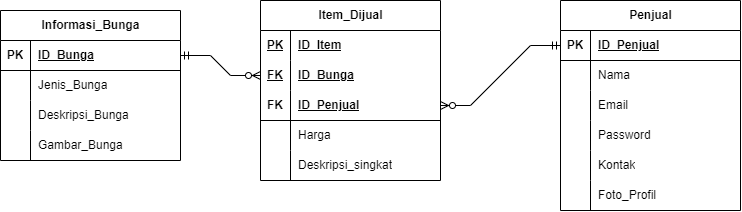

The diagram above was exported from draw.io. Its source (the exported page's mxGraphModel, read from the mxfile embedded in the PNG):
<mxGraphModel dx="1080" dy="490" grid="1" gridSize="10" guides="1" tooltips="1" connect="1" arrows="1" fold="1" page="1" pageScale="1" pageWidth="850" pageHeight="1100" math="0" shadow="0">
  <root>
    <mxCell id="0" />
    <mxCell id="1" parent="0" />
    <mxCell id="4wgMV9Etp9TW5dHCCi0Z-1" value="Informasi_Bunga" style="shape=table;startSize=30;container=1;collapsible=1;childLayout=tableLayout;fixedRows=1;rowLines=0;fontStyle=1;align=center;resizeLast=1;html=1;" parent="1" vertex="1">
      <mxGeometry x="70" y="100" width="180" height="150" as="geometry" />
    </mxCell>
    <mxCell id="4wgMV9Etp9TW5dHCCi0Z-2" value="" style="shape=tableRow;horizontal=0;startSize=0;swimlaneHead=0;swimlaneBody=0;fillColor=none;collapsible=0;dropTarget=0;points=[[0,0.5],[1,0.5]];portConstraint=eastwest;top=0;left=0;right=0;bottom=1;" parent="4wgMV9Etp9TW5dHCCi0Z-1" vertex="1">
      <mxGeometry y="30" width="180" height="30" as="geometry" />
    </mxCell>
    <mxCell id="4wgMV9Etp9TW5dHCCi0Z-3" value="PK" style="shape=partialRectangle;connectable=0;fillColor=none;top=0;left=0;bottom=0;right=0;fontStyle=1;overflow=hidden;whiteSpace=wrap;html=1;" parent="4wgMV9Etp9TW5dHCCi0Z-2" vertex="1">
      <mxGeometry width="30" height="30" as="geometry">
        <mxRectangle width="30" height="30" as="alternateBounds" />
      </mxGeometry>
    </mxCell>
    <mxCell id="4wgMV9Etp9TW5dHCCi0Z-4" value="ID_Bunga" style="shape=partialRectangle;connectable=0;fillColor=none;top=0;left=0;bottom=0;right=0;align=left;spacingLeft=6;fontStyle=5;overflow=hidden;whiteSpace=wrap;html=1;" parent="4wgMV9Etp9TW5dHCCi0Z-2" vertex="1">
      <mxGeometry x="30" width="150" height="30" as="geometry">
        <mxRectangle width="150" height="30" as="alternateBounds" />
      </mxGeometry>
    </mxCell>
    <mxCell id="4wgMV9Etp9TW5dHCCi0Z-5" value="" style="shape=tableRow;horizontal=0;startSize=0;swimlaneHead=0;swimlaneBody=0;fillColor=none;collapsible=0;dropTarget=0;points=[[0,0.5],[1,0.5]];portConstraint=eastwest;top=0;left=0;right=0;bottom=0;" parent="4wgMV9Etp9TW5dHCCi0Z-1" vertex="1">
      <mxGeometry y="60" width="180" height="30" as="geometry" />
    </mxCell>
    <mxCell id="4wgMV9Etp9TW5dHCCi0Z-6" value="" style="shape=partialRectangle;connectable=0;fillColor=none;top=0;left=0;bottom=0;right=0;editable=1;overflow=hidden;whiteSpace=wrap;html=1;" parent="4wgMV9Etp9TW5dHCCi0Z-5" vertex="1">
      <mxGeometry width="30" height="30" as="geometry">
        <mxRectangle width="30" height="30" as="alternateBounds" />
      </mxGeometry>
    </mxCell>
    <mxCell id="4wgMV9Etp9TW5dHCCi0Z-7" value="Jenis_Bunga" style="shape=partialRectangle;connectable=0;fillColor=none;top=0;left=0;bottom=0;right=0;align=left;spacingLeft=6;overflow=hidden;whiteSpace=wrap;html=1;" parent="4wgMV9Etp9TW5dHCCi0Z-5" vertex="1">
      <mxGeometry x="30" width="150" height="30" as="geometry">
        <mxRectangle width="150" height="30" as="alternateBounds" />
      </mxGeometry>
    </mxCell>
    <mxCell id="4wgMV9Etp9TW5dHCCi0Z-8" value="" style="shape=tableRow;horizontal=0;startSize=0;swimlaneHead=0;swimlaneBody=0;fillColor=none;collapsible=0;dropTarget=0;points=[[0,0.5],[1,0.5]];portConstraint=eastwest;top=0;left=0;right=0;bottom=0;" parent="4wgMV9Etp9TW5dHCCi0Z-1" vertex="1">
      <mxGeometry y="90" width="180" height="30" as="geometry" />
    </mxCell>
    <mxCell id="4wgMV9Etp9TW5dHCCi0Z-9" value="" style="shape=partialRectangle;connectable=0;fillColor=none;top=0;left=0;bottom=0;right=0;editable=1;overflow=hidden;whiteSpace=wrap;html=1;" parent="4wgMV9Etp9TW5dHCCi0Z-8" vertex="1">
      <mxGeometry width="30" height="30" as="geometry">
        <mxRectangle width="30" height="30" as="alternateBounds" />
      </mxGeometry>
    </mxCell>
    <mxCell id="4wgMV9Etp9TW5dHCCi0Z-10" value="Deskripsi_Bunga" style="shape=partialRectangle;connectable=0;fillColor=none;top=0;left=0;bottom=0;right=0;align=left;spacingLeft=6;overflow=hidden;whiteSpace=wrap;html=1;" parent="4wgMV9Etp9TW5dHCCi0Z-8" vertex="1">
      <mxGeometry x="30" width="150" height="30" as="geometry">
        <mxRectangle width="150" height="30" as="alternateBounds" />
      </mxGeometry>
    </mxCell>
    <mxCell id="4wgMV9Etp9TW5dHCCi0Z-11" value="" style="shape=tableRow;horizontal=0;startSize=0;swimlaneHead=0;swimlaneBody=0;fillColor=none;collapsible=0;dropTarget=0;points=[[0,0.5],[1,0.5]];portConstraint=eastwest;top=0;left=0;right=0;bottom=0;" parent="4wgMV9Etp9TW5dHCCi0Z-1" vertex="1">
      <mxGeometry y="120" width="180" height="30" as="geometry" />
    </mxCell>
    <mxCell id="4wgMV9Etp9TW5dHCCi0Z-12" value="" style="shape=partialRectangle;connectable=0;fillColor=none;top=0;left=0;bottom=0;right=0;editable=1;overflow=hidden;whiteSpace=wrap;html=1;" parent="4wgMV9Etp9TW5dHCCi0Z-11" vertex="1">
      <mxGeometry width="30" height="30" as="geometry">
        <mxRectangle width="30" height="30" as="alternateBounds" />
      </mxGeometry>
    </mxCell>
    <mxCell id="4wgMV9Etp9TW5dHCCi0Z-13" value="Gambar_Bunga" style="shape=partialRectangle;connectable=0;fillColor=none;top=0;left=0;bottom=0;right=0;align=left;spacingLeft=6;overflow=hidden;whiteSpace=wrap;html=1;" parent="4wgMV9Etp9TW5dHCCi0Z-11" vertex="1">
      <mxGeometry x="30" width="150" height="30" as="geometry">
        <mxRectangle width="150" height="30" as="alternateBounds" />
      </mxGeometry>
    </mxCell>
    <mxCell id="4wgMV9Etp9TW5dHCCi0Z-14" value="Penjual" style="shape=table;startSize=30;container=1;collapsible=1;childLayout=tableLayout;fixedRows=1;rowLines=0;fontStyle=1;align=center;resizeLast=1;html=1;" parent="1" vertex="1">
      <mxGeometry x="630" y="90" width="180" height="210" as="geometry" />
    </mxCell>
    <mxCell id="4wgMV9Etp9TW5dHCCi0Z-15" value="" style="shape=tableRow;horizontal=0;startSize=0;swimlaneHead=0;swimlaneBody=0;fillColor=none;collapsible=0;dropTarget=0;points=[[0,0.5],[1,0.5]];portConstraint=eastwest;top=0;left=0;right=0;bottom=1;" parent="4wgMV9Etp9TW5dHCCi0Z-14" vertex="1">
      <mxGeometry y="30" width="180" height="30" as="geometry" />
    </mxCell>
    <mxCell id="4wgMV9Etp9TW5dHCCi0Z-16" value="PK" style="shape=partialRectangle;connectable=0;fillColor=none;top=0;left=0;bottom=0;right=0;fontStyle=1;overflow=hidden;whiteSpace=wrap;html=1;" parent="4wgMV9Etp9TW5dHCCi0Z-15" vertex="1">
      <mxGeometry width="30" height="30" as="geometry">
        <mxRectangle width="30" height="30" as="alternateBounds" />
      </mxGeometry>
    </mxCell>
    <mxCell id="4wgMV9Etp9TW5dHCCi0Z-17" value="ID_Penjual" style="shape=partialRectangle;connectable=0;fillColor=none;top=0;left=0;bottom=0;right=0;align=left;spacingLeft=6;fontStyle=5;overflow=hidden;whiteSpace=wrap;html=1;" parent="4wgMV9Etp9TW5dHCCi0Z-15" vertex="1">
      <mxGeometry x="30" width="150" height="30" as="geometry">
        <mxRectangle width="150" height="30" as="alternateBounds" />
      </mxGeometry>
    </mxCell>
    <mxCell id="4wgMV9Etp9TW5dHCCi0Z-18" value="" style="shape=tableRow;horizontal=0;startSize=0;swimlaneHead=0;swimlaneBody=0;fillColor=none;collapsible=0;dropTarget=0;points=[[0,0.5],[1,0.5]];portConstraint=eastwest;top=0;left=0;right=0;bottom=0;" parent="4wgMV9Etp9TW5dHCCi0Z-14" vertex="1">
      <mxGeometry y="60" width="180" height="30" as="geometry" />
    </mxCell>
    <mxCell id="4wgMV9Etp9TW5dHCCi0Z-19" value="" style="shape=partialRectangle;connectable=0;fillColor=none;top=0;left=0;bottom=0;right=0;editable=1;overflow=hidden;whiteSpace=wrap;html=1;" parent="4wgMV9Etp9TW5dHCCi0Z-18" vertex="1">
      <mxGeometry width="30" height="30" as="geometry">
        <mxRectangle width="30" height="30" as="alternateBounds" />
      </mxGeometry>
    </mxCell>
    <mxCell id="4wgMV9Etp9TW5dHCCi0Z-20" value="Nama" style="shape=partialRectangle;connectable=0;fillColor=none;top=0;left=0;bottom=0;right=0;align=left;spacingLeft=6;overflow=hidden;whiteSpace=wrap;html=1;" parent="4wgMV9Etp9TW5dHCCi0Z-18" vertex="1">
      <mxGeometry x="30" width="150" height="30" as="geometry">
        <mxRectangle width="150" height="30" as="alternateBounds" />
      </mxGeometry>
    </mxCell>
    <mxCell id="4wgMV9Etp9TW5dHCCi0Z-21" value="" style="shape=tableRow;horizontal=0;startSize=0;swimlaneHead=0;swimlaneBody=0;fillColor=none;collapsible=0;dropTarget=0;points=[[0,0.5],[1,0.5]];portConstraint=eastwest;top=0;left=0;right=0;bottom=0;" parent="4wgMV9Etp9TW5dHCCi0Z-14" vertex="1">
      <mxGeometry y="90" width="180" height="30" as="geometry" />
    </mxCell>
    <mxCell id="4wgMV9Etp9TW5dHCCi0Z-22" value="" style="shape=partialRectangle;connectable=0;fillColor=none;top=0;left=0;bottom=0;right=0;editable=1;overflow=hidden;whiteSpace=wrap;html=1;" parent="4wgMV9Etp9TW5dHCCi0Z-21" vertex="1">
      <mxGeometry width="30" height="30" as="geometry">
        <mxRectangle width="30" height="30" as="alternateBounds" />
      </mxGeometry>
    </mxCell>
    <mxCell id="4wgMV9Etp9TW5dHCCi0Z-23" value="Email" style="shape=partialRectangle;connectable=0;fillColor=none;top=0;left=0;bottom=0;right=0;align=left;spacingLeft=6;overflow=hidden;whiteSpace=wrap;html=1;" parent="4wgMV9Etp9TW5dHCCi0Z-21" vertex="1">
      <mxGeometry x="30" width="150" height="30" as="geometry">
        <mxRectangle width="150" height="30" as="alternateBounds" />
      </mxGeometry>
    </mxCell>
    <mxCell id="4wgMV9Etp9TW5dHCCi0Z-46" value="" style="shape=tableRow;horizontal=0;startSize=0;swimlaneHead=0;swimlaneBody=0;fillColor=none;collapsible=0;dropTarget=0;points=[[0,0.5],[1,0.5]];portConstraint=eastwest;top=0;left=0;right=0;bottom=0;" parent="4wgMV9Etp9TW5dHCCi0Z-14" vertex="1">
      <mxGeometry y="120" width="180" height="30" as="geometry" />
    </mxCell>
    <mxCell id="4wgMV9Etp9TW5dHCCi0Z-47" value="" style="shape=partialRectangle;connectable=0;fillColor=none;top=0;left=0;bottom=0;right=0;editable=1;overflow=hidden;whiteSpace=wrap;html=1;" parent="4wgMV9Etp9TW5dHCCi0Z-46" vertex="1">
      <mxGeometry width="30" height="30" as="geometry">
        <mxRectangle width="30" height="30" as="alternateBounds" />
      </mxGeometry>
    </mxCell>
    <mxCell id="4wgMV9Etp9TW5dHCCi0Z-48" value="Password" style="shape=partialRectangle;connectable=0;fillColor=none;top=0;left=0;bottom=0;right=0;align=left;spacingLeft=6;overflow=hidden;whiteSpace=wrap;html=1;" parent="4wgMV9Etp9TW5dHCCi0Z-46" vertex="1">
      <mxGeometry x="30" width="150" height="30" as="geometry">
        <mxRectangle width="150" height="30" as="alternateBounds" />
      </mxGeometry>
    </mxCell>
    <mxCell id="4wgMV9Etp9TW5dHCCi0Z-24" value="" style="shape=tableRow;horizontal=0;startSize=0;swimlaneHead=0;swimlaneBody=0;fillColor=none;collapsible=0;dropTarget=0;points=[[0,0.5],[1,0.5]];portConstraint=eastwest;top=0;left=0;right=0;bottom=0;" parent="4wgMV9Etp9TW5dHCCi0Z-14" vertex="1">
      <mxGeometry y="150" width="180" height="30" as="geometry" />
    </mxCell>
    <mxCell id="4wgMV9Etp9TW5dHCCi0Z-25" value="" style="shape=partialRectangle;connectable=0;fillColor=none;top=0;left=0;bottom=0;right=0;editable=1;overflow=hidden;whiteSpace=wrap;html=1;" parent="4wgMV9Etp9TW5dHCCi0Z-24" vertex="1">
      <mxGeometry width="30" height="30" as="geometry">
        <mxRectangle width="30" height="30" as="alternateBounds" />
      </mxGeometry>
    </mxCell>
    <mxCell id="4wgMV9Etp9TW5dHCCi0Z-26" value="Kontak" style="shape=partialRectangle;connectable=0;fillColor=none;top=0;left=0;bottom=0;right=0;align=left;spacingLeft=6;overflow=hidden;whiteSpace=wrap;html=1;" parent="4wgMV9Etp9TW5dHCCi0Z-24" vertex="1">
      <mxGeometry x="30" width="150" height="30" as="geometry">
        <mxRectangle width="150" height="30" as="alternateBounds" />
      </mxGeometry>
    </mxCell>
    <mxCell id="4wgMV9Etp9TW5dHCCi0Z-27" value="" style="shape=tableRow;horizontal=0;startSize=0;swimlaneHead=0;swimlaneBody=0;fillColor=none;collapsible=0;dropTarget=0;points=[[0,0.5],[1,0.5]];portConstraint=eastwest;top=0;left=0;right=0;bottom=0;" parent="4wgMV9Etp9TW5dHCCi0Z-14" vertex="1">
      <mxGeometry y="180" width="180" height="30" as="geometry" />
    </mxCell>
    <mxCell id="4wgMV9Etp9TW5dHCCi0Z-28" value="" style="shape=partialRectangle;connectable=0;fillColor=none;top=0;left=0;bottom=0;right=0;editable=1;overflow=hidden;whiteSpace=wrap;html=1;" parent="4wgMV9Etp9TW5dHCCi0Z-27" vertex="1">
      <mxGeometry width="30" height="30" as="geometry">
        <mxRectangle width="30" height="30" as="alternateBounds" />
      </mxGeometry>
    </mxCell>
    <mxCell id="4wgMV9Etp9TW5dHCCi0Z-29" value="Foto_Profil" style="shape=partialRectangle;connectable=0;fillColor=none;top=0;left=0;bottom=0;right=0;align=left;spacingLeft=6;overflow=hidden;whiteSpace=wrap;html=1;" parent="4wgMV9Etp9TW5dHCCi0Z-27" vertex="1">
      <mxGeometry x="30" width="150" height="30" as="geometry">
        <mxRectangle width="150" height="30" as="alternateBounds" />
      </mxGeometry>
    </mxCell>
    <mxCell id="4wgMV9Etp9TW5dHCCi0Z-49" value="" style="edgeStyle=entityRelationEdgeStyle;fontSize=12;html=1;endArrow=ERzeroToMany;startArrow=ERmandOne;rounded=0;entryX=1;entryY=0.5;entryDx=0;entryDy=0;exitX=0;exitY=0.5;exitDx=0;exitDy=0;" parent="1" source="4wgMV9Etp9TW5dHCCi0Z-15" target="HpcoKOjgPAL1DYNZif5K-2" edge="1">
      <mxGeometry width="100" height="100" relative="1" as="geometry">
        <mxPoint x="590" y="200" as="sourcePoint" />
        <mxPoint x="625" y="140" as="targetPoint" />
      </mxGeometry>
    </mxCell>
    <mxCell id="HpcoKOjgPAL1DYNZif5K-1" value="Item_Dijual" style="shape=table;startSize=30;container=1;collapsible=1;childLayout=tableLayout;fixedRows=1;rowLines=0;fontStyle=1;align=center;resizeLast=1;html=1;" vertex="1" parent="1">
      <mxGeometry x="330" y="90" width="180" height="180" as="geometry" />
    </mxCell>
    <mxCell id="HpcoKOjgPAL1DYNZif5K-20" value="" style="shape=tableRow;horizontal=0;startSize=0;swimlaneHead=0;swimlaneBody=0;fillColor=none;collapsible=0;dropTarget=0;points=[[0,0.5],[1,0.5]];portConstraint=eastwest;top=0;left=0;right=0;bottom=0;" vertex="1" parent="HpcoKOjgPAL1DYNZif5K-1">
      <mxGeometry y="30" width="180" height="30" as="geometry" />
    </mxCell>
    <mxCell id="HpcoKOjgPAL1DYNZif5K-21" value="PK" style="shape=partialRectangle;connectable=0;fillColor=none;top=0;left=0;bottom=0;right=0;editable=1;overflow=hidden;whiteSpace=wrap;html=1;fontStyle=5" vertex="1" parent="HpcoKOjgPAL1DYNZif5K-20">
      <mxGeometry width="30" height="30" as="geometry">
        <mxRectangle width="30" height="30" as="alternateBounds" />
      </mxGeometry>
    </mxCell>
    <mxCell id="HpcoKOjgPAL1DYNZif5K-22" value="ID_Item" style="shape=partialRectangle;connectable=0;fillColor=none;top=0;left=0;bottom=0;right=0;align=left;spacingLeft=6;overflow=hidden;whiteSpace=wrap;html=1;fontStyle=5" vertex="1" parent="HpcoKOjgPAL1DYNZif5K-20">
      <mxGeometry x="30" width="150" height="30" as="geometry">
        <mxRectangle width="150" height="30" as="alternateBounds" />
      </mxGeometry>
    </mxCell>
    <mxCell id="HpcoKOjgPAL1DYNZif5K-23" value="" style="shape=tableRow;horizontal=0;startSize=0;swimlaneHead=0;swimlaneBody=0;fillColor=none;collapsible=0;dropTarget=0;points=[[0,0.5],[1,0.5]];portConstraint=eastwest;top=0;left=0;right=0;bottom=0;" vertex="1" parent="HpcoKOjgPAL1DYNZif5K-1">
      <mxGeometry y="60" width="180" height="30" as="geometry" />
    </mxCell>
    <mxCell id="HpcoKOjgPAL1DYNZif5K-24" value="FK" style="shape=partialRectangle;connectable=0;fillColor=none;top=0;left=0;bottom=0;right=0;editable=1;overflow=hidden;whiteSpace=wrap;html=1;fontStyle=5" vertex="1" parent="HpcoKOjgPAL1DYNZif5K-23">
      <mxGeometry width="30" height="30" as="geometry">
        <mxRectangle width="30" height="30" as="alternateBounds" />
      </mxGeometry>
    </mxCell>
    <mxCell id="HpcoKOjgPAL1DYNZif5K-25" value="ID_Bunga" style="shape=partialRectangle;connectable=0;fillColor=none;top=0;left=0;bottom=0;right=0;align=left;spacingLeft=6;overflow=hidden;whiteSpace=wrap;html=1;fontStyle=5" vertex="1" parent="HpcoKOjgPAL1DYNZif5K-23">
      <mxGeometry x="30" width="150" height="30" as="geometry">
        <mxRectangle width="150" height="30" as="alternateBounds" />
      </mxGeometry>
    </mxCell>
    <mxCell id="HpcoKOjgPAL1DYNZif5K-2" value="" style="shape=tableRow;horizontal=0;startSize=0;swimlaneHead=0;swimlaneBody=0;fillColor=none;collapsible=0;dropTarget=0;points=[[0,0.5],[1,0.5]];portConstraint=eastwest;top=0;left=0;right=0;bottom=1;" vertex="1" parent="HpcoKOjgPAL1DYNZif5K-1">
      <mxGeometry y="90" width="180" height="30" as="geometry" />
    </mxCell>
    <mxCell id="HpcoKOjgPAL1DYNZif5K-3" value="FK" style="shape=partialRectangle;connectable=0;fillColor=none;top=0;left=0;bottom=0;right=0;fontStyle=1;overflow=hidden;whiteSpace=wrap;html=1;" vertex="1" parent="HpcoKOjgPAL1DYNZif5K-2">
      <mxGeometry width="30" height="30" as="geometry">
        <mxRectangle width="30" height="30" as="alternateBounds" />
      </mxGeometry>
    </mxCell>
    <mxCell id="HpcoKOjgPAL1DYNZif5K-4" value="ID_Penjual" style="shape=partialRectangle;connectable=0;fillColor=none;top=0;left=0;bottom=0;right=0;align=left;spacingLeft=6;fontStyle=5;overflow=hidden;whiteSpace=wrap;html=1;" vertex="1" parent="HpcoKOjgPAL1DYNZif5K-2">
      <mxGeometry x="30" width="150" height="30" as="geometry">
        <mxRectangle width="150" height="30" as="alternateBounds" />
      </mxGeometry>
    </mxCell>
    <mxCell id="HpcoKOjgPAL1DYNZif5K-11" value="" style="shape=tableRow;horizontal=0;startSize=0;swimlaneHead=0;swimlaneBody=0;fillColor=none;collapsible=0;dropTarget=0;points=[[0,0.5],[1,0.5]];portConstraint=eastwest;top=0;left=0;right=0;bottom=0;" vertex="1" parent="HpcoKOjgPAL1DYNZif5K-1">
      <mxGeometry y="120" width="180" height="30" as="geometry" />
    </mxCell>
    <mxCell id="HpcoKOjgPAL1DYNZif5K-12" value="" style="shape=partialRectangle;connectable=0;fillColor=none;top=0;left=0;bottom=0;right=0;editable=1;overflow=hidden;whiteSpace=wrap;html=1;" vertex="1" parent="HpcoKOjgPAL1DYNZif5K-11">
      <mxGeometry width="30" height="30" as="geometry">
        <mxRectangle width="30" height="30" as="alternateBounds" />
      </mxGeometry>
    </mxCell>
    <mxCell id="HpcoKOjgPAL1DYNZif5K-13" value="Harga" style="shape=partialRectangle;connectable=0;fillColor=none;top=0;left=0;bottom=0;right=0;align=left;spacingLeft=6;overflow=hidden;whiteSpace=wrap;html=1;" vertex="1" parent="HpcoKOjgPAL1DYNZif5K-11">
      <mxGeometry x="30" width="150" height="30" as="geometry">
        <mxRectangle width="150" height="30" as="alternateBounds" />
      </mxGeometry>
    </mxCell>
    <mxCell id="HpcoKOjgPAL1DYNZif5K-26" value="" style="shape=tableRow;horizontal=0;startSize=0;swimlaneHead=0;swimlaneBody=0;fillColor=none;collapsible=0;dropTarget=0;points=[[0,0.5],[1,0.5]];portConstraint=eastwest;top=0;left=0;right=0;bottom=0;" vertex="1" parent="HpcoKOjgPAL1DYNZif5K-1">
      <mxGeometry y="150" width="180" height="30" as="geometry" />
    </mxCell>
    <mxCell id="HpcoKOjgPAL1DYNZif5K-27" value="" style="shape=partialRectangle;connectable=0;fillColor=none;top=0;left=0;bottom=0;right=0;editable=1;overflow=hidden;whiteSpace=wrap;html=1;" vertex="1" parent="HpcoKOjgPAL1DYNZif5K-26">
      <mxGeometry width="30" height="30" as="geometry">
        <mxRectangle width="30" height="30" as="alternateBounds" />
      </mxGeometry>
    </mxCell>
    <mxCell id="HpcoKOjgPAL1DYNZif5K-28" value="Deskripsi_singkat" style="shape=partialRectangle;connectable=0;fillColor=none;top=0;left=0;bottom=0;right=0;align=left;spacingLeft=6;overflow=hidden;whiteSpace=wrap;html=1;" vertex="1" parent="HpcoKOjgPAL1DYNZif5K-26">
      <mxGeometry x="30" width="150" height="30" as="geometry">
        <mxRectangle width="150" height="30" as="alternateBounds" />
      </mxGeometry>
    </mxCell>
    <mxCell id="XllyBpiISpsmlDzAV1C1-2" value="" style="edgeStyle=entityRelationEdgeStyle;fontSize=12;html=1;endArrow=ERzeroToMany;startArrow=ERmandOne;rounded=0;entryX=0;entryY=0.5;entryDx=0;entryDy=0;exitX=1;exitY=0.5;exitDx=0;exitDy=0;" edge="1" parent="1" source="4wgMV9Etp9TW5dHCCi0Z-2" target="HpcoKOjgPAL1DYNZif5K-23">
      <mxGeometry width="100" height="100" relative="1" as="geometry">
        <mxPoint x="380" y="390" as="sourcePoint" />
        <mxPoint x="480" y="290" as="targetPoint" />
      </mxGeometry>
    </mxCell>
  </root>
</mxGraphModel>